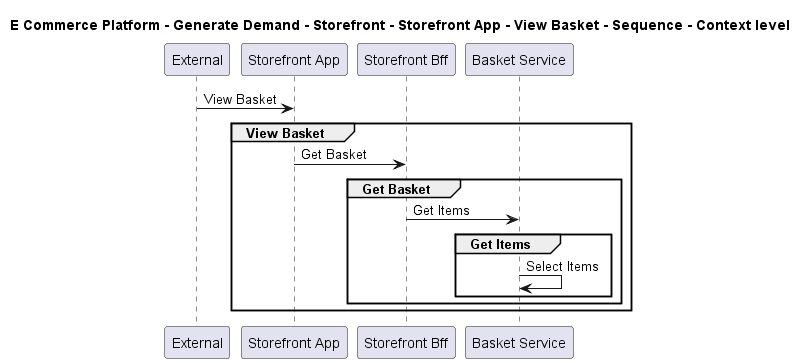

The diagram above was rendered by PlantUML. Its source (embedded in the PNG):
@startuml

title E Commerce Platform - Generate Demand - Storefront - Storefront App - View Basket - Sequence - Context level

participant "External" as C4InterFlow.SoftwareSystems.ExternalSystem
participant "Storefront App" as ECommercePlatform.GenerateDemand.Storefront.SoftwareSystems.StorefrontApp
participant "Storefront Bff" as ECommercePlatform.GenerateDemand.Storefront.SoftwareSystems.StorefrontBff
participant "Basket Service" as ECommercePlatform.GenerateDemand.Basket.SoftwareSystems.BasketService

C4InterFlow.SoftwareSystems.ExternalSystem -> ECommercePlatform.GenerateDemand.Storefront.SoftwareSystems.StorefrontApp : View Basket
group View Basket
ECommercePlatform.GenerateDemand.Storefront.SoftwareSystems.StorefrontApp -> ECommercePlatform.GenerateDemand.Storefront.SoftwareSystems.StorefrontBff : Get Basket
group Get Basket
ECommercePlatform.GenerateDemand.Storefront.SoftwareSystems.StorefrontBff -> ECommercePlatform.GenerateDemand.Basket.SoftwareSystems.BasketService : Get Items
group Get Items
ECommercePlatform.GenerateDemand.Basket.SoftwareSystems.BasketService -> ECommercePlatform.GenerateDemand.Basket.SoftwareSystems.BasketService : Select Items
end
end
end


@enduml